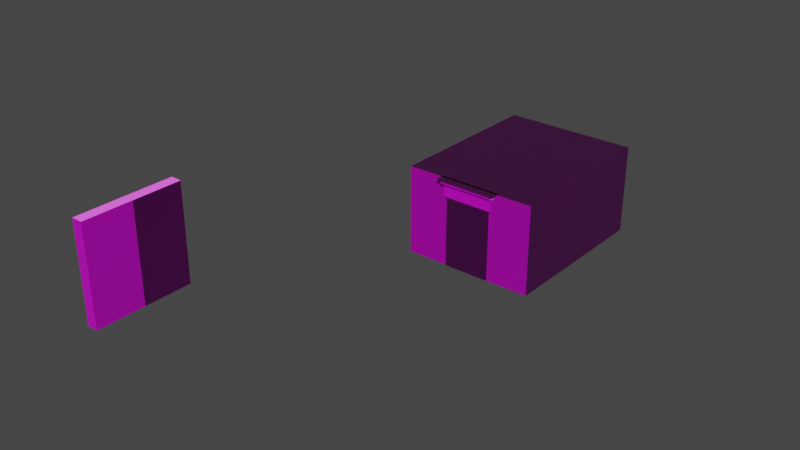 # Source: wall_marble.blend  (saved by Blender 2.83.19; exported with 4.5.12 LTS)
import bpy
from mathutils import Matrix  # noqa: F401  (used for matrix-valued properties, if any)

bpy.ops.wm.read_factory_settings(use_empty=True)
scene = bpy.context.scene
scene.name = 'Scene'

# ---- collections
col_tempio = bpy.data.collections.new('Tempio'); scene.collection.children.link(col_tempio)

# ---- images (referenced by path relative to the original .blend; pixels are not part of the script)
import os
ASSET_DIR = os.environ.get("B2B_ASSET_DIR", "")  # directory of the original .blend (textures are referenced by path, not embedded)
HERE = os.path.dirname(os.path.abspath(__file__))  # packed textures are extracted next to this script under _unpacked/

def load_image(name, relpath, width, height, colorspace="sRGB"):
    """Load a texture the original file referenced (path relative to the .blend, or extracted next to this script)."""
    p = next((c for c in (os.path.join(HERE, relpath), os.path.join(ASSET_DIR, relpath)) if relpath and os.path.exists(c)), "")
    if p:
        img = bpy.data.images.load(p, check_existing=True)
        img.name = name
    else:  # same state as the original file: an image datablock whose file is absent (Cycles renders it pink)
        img = bpy.data.images.new(name, width, height)
        img.source = "FILE"
        img.filepath = "//" + (relpath or name)
    img.colorspace_settings.name = colorspace
    return img
img_tempio_defaultmaterial_basecolor_png_001 = load_image('Tempio_DefaultMaterial_BaseColor.png.001', 'Tempio_DefaultMaterial_BaseColor.png', 1024, 1024, 'sRGB')
img_tempio_defaultmaterial_normal_png_001 = load_image('Tempio_DefaultMaterial_Normal.png.001', 'Tempio_DefaultMaterial_Normal.png', 1024, 1024, 'Non-Color')

# ---- materials (node trees are filled in below, after node groups)
mat_tempio_mat = bpy.data.materials.new('Tempio_mat')
mat_tempio_mat.use_transparent_shadow = False

# ---- material node trees
mat_tempio_mat.use_nodes = True; mat_tempio_mat.node_tree.nodes.clear()
_N = mat_tempio_mat.node_tree.nodes; _L = mat_tempio_mat.node_tree.links
n0 = _N.new('ShaderNodeBsdfPrincipled'); n0.name = 'Principled BSDF'; n0.location = (10, 300)
n0.distribution = 'GGX'
n0.subsurface_method = 'BURLEY'
n0.inputs[3].default_value = 1.45
n0.inputs[27].default_value = (0.0, 0.0, 0.0, 1.0)
n0.inputs[28].default_value = 1.0
n1 = _N.new('ShaderNodeOutputMaterial'); n1.name = 'Material Output'; n1.location = (300, 300)
n2 = _N.new('ShaderNodeNormalMap'); n2.name = 'Normal Map'; n2.location = (-220, -180)
n3 = _N.new('ShaderNodeTexImage'); n3.name = 'Image Texture.001'; n3.location = (-360, 200)
n3.image = img_tempio_defaultmaterial_basecolor_png_001
n4 = _N.new('ShaderNodeTexImage'); n4.name = 'Image Texture'; n4.location = (-540, -180)
n4.image = img_tempio_defaultmaterial_normal_png_001
_L.new(n0.outputs[0], n1.inputs[0])
_L.new(n2.outputs[0], n0.inputs[5])
_L.new(n3.outputs[0], n0.inputs[0])
_L.new(n4.outputs[0], n2.inputs[1])
n1.is_active_output = True

# ---- world
world_world = bpy.data.worlds.new('World'); scene.world = world_world
world_world.use_nodes = True; world_world.node_tree.nodes.clear()
_N = world_world.node_tree.nodes; _L = world_world.node_tree.links
n0 = _N.new('ShaderNodeOutputWorld'); n0.name = 'World Output'; n0.location = (300, 300)
n1 = _N.new('ShaderNodeBackground'); n1.name = 'Background'; n1.location = (10, 300)
n1.inputs[0].default_value = (0.05088, 0.05088, 0.05088, 1.0)
_L.new(n1.outputs[0], n0.inputs[0])
n0.is_active_output = True
world_world.color = (0.05088, 0.05088, 0.05088)
world_world.use_sun_shadow = False
world_world.sun_shadow_jitter_overblur = 0.0

# ---- meshes
me_cube_001 = bpy.data.meshes.new('Cube.001')
me_cube_001.from_pydata([(10.01, -0.1514, -20.88), (10.01, -0.1514, -4.103), (10.01, 0.5032, -20.88), (10.01, 0.5032, -4.103), (21.07, -0.1514, -20.88), (21.07, -0.1514, -4.103), (21.07, 0.5032, -20.88), (21.07, 0.5032, -4.103), (9.567, -0.5923, -4.103), (9.567, 0.5032, -4.103), (21.51, 0.5032, -4.103), (21.51, -0.5923, -4.103), (9.567, -0.5923, -1.04), (9.567, 0.5032, -1.04), (21.51, 0.5032, -1.04), (21.51, -0.5923, -1.04), (8.98, -1.18, -1.04), (8.98, 0.5032, -1.04), (22.1, 0.5032, -1.04), (22.1, -1.18, -1.04), (8.98, -1.18, -0.6477), (8.98, 0.5032, -0.6477), (22.1, 0.5032, -0.6477), (22.1, -1.18, -0.6477), (8.317, -1.843, 0.0), (8.317, 0.5032, 0.0), (22.77, 0.5032, 0.0), (22.77, -1.843, 0.0), (0.0, 0.0, -20.88), (0.0, 0.0, 0.0), (0.0, 39.23, -20.88), (0.0, 39.23, 0.0), (31.08, 0.0, -20.88), (31.08, 0.0, 0.0), (31.08, 39.23, -20.88), (31.08, 39.23, 0.0), (0.0, 0.0, -4.103), (0.0, 39.23, -4.103), (31.08, 39.23, -4.103), (31.08, 0.0, -4.103), (0.0, 39.23, -19.36), (31.08, 39.23, -19.36), (31.08, 0.0, -19.36), (0.0, 0.0, -19.36), (31.08, 10.0, -20.88), (0.0, 33.95, -19.36), (0.0, 33.95, -4.103), (31.08, 33.95, -20.88), (0.0, 33.95, 0.0), (0.0, 33.95, -20.88), (31.08, 33.95, 0.0), (31.08, 33.95, -4.103), (31.08, 33.95, -19.36), (31.08, 23.46, -19.36), (31.08, 23.46, -4.103), (31.08, 23.46, 0.0), (0.0, 23.46, -20.88), (0.0, 23.46, -19.36), (0.0, 23.46, -4.103), (31.08, 23.46, -20.88), (0.0, 23.46, 0.0), (28.83, 39.23, -20.88), (28.83, 39.23, 0.0), (28.83, 0.0, -20.88), (28.83, 0.0, 0.0), (28.83, 0.0, -4.103), (28.83, 39.23, -4.103), (28.83, 39.23, -19.36), (28.83, 0.0, -19.36), (28.83, 33.95, -20.88), (28.83, 33.95, 0.0), (28.83, 23.46, -20.88), (28.83, 23.46, 0.0)], [], [(0, 1, 3, 2), (2, 3, 7, 6), (6, 7, 5, 4), (4, 5, 1, 0), (2, 6, 4, 0), (5, 7, 10, 11), (9, 8, 12, 13), (3, 1, 8, 9), (1, 5, 11, 8), (7, 3, 9, 10), (12, 15, 19, 16), (8, 11, 15, 12), (10, 9, 13, 14), (11, 10, 14, 15), (19, 18, 22, 23), (14, 13, 17, 18), (15, 14, 18, 19), (13, 12, 16, 17), (20, 23, 27, 24), (17, 16, 20, 21), (16, 19, 23, 20), (18, 17, 21, 22), (26, 25, 24, 27), (22, 21, 25, 26), (23, 22, 26, 27), (21, 20, 24, 25), (33, 39, 54, 55), (66, 62, 35, 38), (28, 43, 57, 56), (65, 64, 29, 36), (62, 70, 50, 35), (36, 29, 60, 58), (68, 65, 36, 43), (43, 36, 58, 57), (67, 66, 38, 41), (46, 48, 31, 37), (45, 46, 37, 40), (61, 67, 41, 34), (39, 42, 53, 54), (63, 68, 43, 28), (48, 60, 72, 70), (58, 60, 48, 46), (57, 58, 46, 45), (54, 53, 52, 51), (53, 59, 47, 52), (56, 57, 45, 49), (61, 69, 49, 30), (55, 54, 51, 50), (71, 63, 28, 56), (72, 64, 33, 55), (51, 52, 41, 38), (52, 47, 34, 41), (49, 45, 40, 30), (42, 32, 59, 53), (69, 71, 56, 49), (50, 51, 38, 35), (70, 72, 55, 50), (47, 59, 71, 69), (60, 29, 64, 72), (59, 32, 63, 71), (34, 47, 69, 61), (32, 42, 68, 63), (30, 40, 67, 61), (40, 37, 66, 67), (42, 39, 65, 68), (31, 48, 70, 62), (39, 33, 64, 65), (37, 31, 62, 66)])
_uv = me_cube_001.uv_layers.new(name='UVMap')
_uv.uv.foreach_set('vector', [0.5542, 0.3489, 0.00203, 0.3489, 0.00203, 0.3273, 0.5542, 0.3273, 0.003386, 0.9985, 0.00203, 0.9985, 0.00203, 0.9976, 0.003386, 0.9976, 0.4338, 0.3504, 0.986, 0.3504, 0.986, 0.372, 0.4338, 0.372, 0.5542, 0.9985, 0.00203, 0.9985, 0.00203, 0.634, 0.5542, 0.634, 0.9183, 0.9624, 0.5542, 0.9624, 0.5542, 0.9408, 0.9183, 0.9408, 0.9328, 0.9839, 0.9328, 0.9624, 0.9473, 0.9624, 0.9473, 0.9985, 0.6549, 0.8918, 0.6549, 0.9279, 0.5542, 0.9279, 0.5542, 0.8918, 0.5687, 0.9624, 0.5687, 0.9839, 0.5542, 0.9985, 0.5542, 0.9624, 0.5687, 0.9839, 0.9328, 0.9839, 0.9473, 0.9985, 0.5542, 0.9985, 0.00203, 0.9985, 0.00203, 0.9985, 0.00203, 0.9985, 0.00203, 0.9985, 0.4145, 0.3682, 0.02137, 0.3682, 0.00203, 0.3489, 0.4338, 0.3489, 0.3951, 0.5824, 0.00203, 0.5824, 0.00203, 0.4816, 0.3951, 0.4816, 0.003961, 0.9976, 0.002995, 0.9976, 0.002995, 0.9973, 0.003961, 0.9973, 0.5542, 0.8918, 0.5542, 0.8557, 0.6549, 0.8557, 0.6549, 0.8918, 0.6096, 0.8557, 0.5542, 0.8557, 0.5542, 0.8428, 0.6096, 0.8428, 0.00203, 0.9985, 0.00203, 0.9985, 0.00203, 0.9985, 0.00203, 0.9985, 0.02137, 0.3682, 0.02137, 0.4043, 0.00203, 0.4043, 0.00203, 0.3489, 0.4145, 0.4043, 0.4145, 0.3682, 0.4338, 0.3489, 0.4338, 0.4043, 0.4992, 0.4597, 0.931, 0.4597, 0.9528, 0.4816, 0.4774, 0.4816, 0.5542, 0.8299, 0.6096, 0.8299, 0.6096, 0.8428, 0.5542, 0.8428, 0.986, 0.9408, 0.5542, 0.9408, 0.5542, 0.9279, 0.986, 0.9279, 0.003144, 0.997, 0.004204, 0.997, 0.004204, 0.9971, 0.003144, 0.9971, 0.00203, 0.4043, 0.4774, 0.4043, 0.4774, 0.4816, 0.00203, 0.4816, 0.003144, 0.9971, 0.004204, 0.9971, 0.004258, 0.9971, 0.00309, 0.9971, 0.931, 0.4597, 0.931, 0.4043, 0.9528, 0.4043, 0.9528, 0.4816, 0.4992, 0.4043, 0.4992, 0.4597, 0.4774, 0.4816, 0.4774, 0.4043, 0.6445, 0.1943, 0.6445, 0.1561, 0.8569, 0.1561, 0.8569, 0.1943, 0.9916, 0.001006, 0.9916, 0.0, 0.9921, 0.0, 0.9921, 0.001006, 0.3553, 5.96e-08, 0.3553, 0.01413, 0.1428, 0.01413, 0.1428, 7.743e-08, 0.6236, 0.1561, 0.6236, 0.1943, 0.3553, 0.1943, 0.3553, 0.1561, 0.9927, 0.005125, 0.9927, 0.006384, 0.9921, 0.006384, 0.9921, 0.005125, 0.3553, 0.1561, 0.3553, 0.1943, 0.1428, 0.1943, 0.1428, 0.1561, 0.6236, 0.01413, 0.6236, 0.1561, 0.3553, 0.1561, 0.3553, 0.01413, 0.3553, 0.01413, 0.3553, 0.1561, 0.1428, 0.1561, 0.1428, 0.01413, 0.9916, 0.004746, 0.9916, 0.001006, 0.9921, 0.001006, 0.9921, 0.004746, 0.04779, 0.1561, 0.04779, 0.1943, 2.98e-08, 0.1943, 2.98e-08, 0.1561, 0.04779, 0.01413, 0.04779, 0.1561, 2.98e-08, 0.1561, 8.401e-08, 0.01413, 0.9916, 0.005121, 0.9916, 0.004746, 0.9921, 0.004746, 0.9921, 0.005118, 0.6445, 0.1561, 0.6445, 0.01413, 0.8569, 0.01413, 0.8569, 0.1561, 0.6236, 1.149e-07, 0.6236, 0.01413, 0.3553, 0.01413, 0.3553, 5.96e-08, 0.9997, 0.006384, 0.9997, 0.008886, 0.9927, 0.008886, 0.9927, 0.006384, 0.1428, 0.1561, 0.1428, 0.1943, 0.04779, 0.1943, 0.04779, 0.1561, 0.1428, 0.01413, 0.1428, 0.1561, 0.04779, 0.1561, 0.04779, 0.01413, 0.8569, 0.1561, 0.8569, 0.01413, 0.9519, 0.01413, 0.9519, 0.1561, 0.8569, 0.01413, 0.8569, 8.356e-08, 0.9519, 6.762e-08, 0.9519, 0.01413, 0.1428, 7.743e-08, 0.1428, 0.01413, 0.04779, 0.01413, 0.04779, 8.54e-08, 0.9916, 0.005121, 0.9916, 0.006384, 0.9845, 0.006384, 0.9845, 0.005125, 0.8569, 0.1943, 0.8569, 0.1561, 0.9519, 0.1561, 0.9519, 0.1943, 0.9916, 0.008886, 0.9916, 0.01448, 0.9845, 0.01448, 0.9845, 0.008886, 0.9927, 0.008886, 0.9927, 0.01448, 0.9921, 0.01448, 0.9921, 0.008886, 0.9519, 0.1561, 0.9519, 0.01413, 0.9997, 0.01413, 0.9997, 0.1561, 0.9519, 0.01413, 0.9519, 6.762e-08, 0.9997, 5.96e-08, 0.9997, 0.01413, 0.04779, 8.54e-08, 0.04779, 0.01413, 8.401e-08, 0.01413, 8.941e-08, 8.941e-08, 0.6445, 0.01413, 0.6445, 1.192e-07, 0.8569, 8.356e-08, 0.8569, 0.01413, 0.9916, 0.006384, 0.9916, 0.008886, 0.9845, 0.008886, 0.9845, 0.006384, 0.9519, 0.1943, 0.9519, 0.1561, 0.9997, 0.1561, 0.9997, 0.1943, 0.9927, 0.006384, 0.9927, 0.008886, 0.9921, 0.008886, 0.9921, 0.006384, 0.9921, 0.006384, 0.9921, 0.008886, 0.9916, 0.008886, 0.9916, 0.006384, 0.9997, 0.008886, 0.9997, 0.01448, 0.9927, 0.01448, 0.9927, 0.008886, 0.9921, 0.008886, 0.9921, 0.01448, 0.9916, 0.01448, 0.9916, 0.008886, 0.9921, 0.005125, 0.9921, 0.006384, 0.9916, 0.006384, 0.9916, 0.005121, 0.6445, 1.192e-07, 0.6445, 0.01413, 0.6236, 0.01413, 0.6236, 1.149e-07, 0.9845, 0.005118, 0.9845, 0.004746, 0.9916, 0.004746, 0.9916, 0.005121, 0.9845, 0.004746, 0.9845, 0.001006, 0.9916, 0.001006, 0.9916, 0.004746, 0.6445, 0.01413, 0.6445, 0.1561, 0.6236, 0.1561, 0.6236, 0.01413, 0.9997, 0.005125, 0.9997, 0.006384, 0.9927, 0.006384, 0.9927, 0.005125, 0.6445, 0.1561, 0.6445, 0.1943, 0.6236, 0.1943, 0.6236, 0.1561, 0.9845, 0.001006, 0.9845, 0.0, 0.9916, 0.0, 0.9916, 0.001006])
_ca = me_cube_001.color_attributes.new('Col', 'BYTE_COLOR', 'CORNER')
_ca.data.foreach_set('color', [1.0, 0.0, 0.0, 1.0, 1.0, 0.0, 0.0, 1.0, 1.0, 0.0, 0.0, 1.0, 1.0, 0.0, 0.0, 1.0, 1.0, 0.0, 0.0, 1.0, 1.0, 0.0, 0.0, 1.0, 1.0, 0.0, 0.0, 1.0, 1.0, 0.0, 0.0, 1.0, 1.0, 0.0, 0.0, 1.0, 1.0, 0.0, 0.0, 1.0, 1.0, 0.0, 0.0, 1.0, 1.0, 0.0, 0.0, 1.0, 0.0, 0.0, 1.0, 1.0, 0.0, 0.0, 1.0, 1.0, 0.0, 0.0, 1.0, 1.0, 0.0, 0.0, 1.0, 1.0, 1.0, 0.0, 0.0, 1.0, 1.0, 0.0, 0.0, 1.0, 1.0, 0.0, 0.0, 1.0, 1.0, 0.0, 0.0, 1.0, 1.0, 0.0, 0.0, 1.0, 1.0, 0.0, 0.0, 1.0, 1.0, 0.0, 0.0, 1.0, 1.0, 0.0, 0.0, 1.0, 0.0, 1.0, 1.0, 1.0, 0.0, 1.0, 1.0, 1.0, 0.0, 1.0, 1.0, 1.0, 0.0, 1.0, 1.0, 1.0, 1.0, 0.0, 0.0, 1.0, 1.0, 0.0, 0.0, 1.0, 1.0, 0.0, 0.0, 1.0, 1.0, 0.0, 0.0, 1.0, 1.0, 0.0, 0.0, 1.0, 1.0, 0.0, 0.0, 1.0, 1.0, 0.0, 0.0, 1.0, 1.0, 0.0, 0.0, 1.0, 1.0, 0.0, 0.0, 1.0, 1.0, 0.0, 0.0, 1.0, 1.0, 0.0, 0.0, 1.0, 1.0, 0.0, 0.0, 1.0, 0.0, 1.0, 1.0, 1.0, 0.0, 1.0, 1.0, 1.0, 0.0, 1.0, 1.0, 1.0, 0.0, 1.0, 1.0, 1.0, 0.0, 1.0, 1.0, 1.0, 0.0, 1.0, 1.0, 1.0, 0.0, 1.0, 1.0, 1.0, 0.0, 1.0, 1.0, 1.0, 1.0, 0.0, 0.0, 1.0, 1.0, 0.0, 0.0, 1.0, 1.0, 0.0, 0.0, 1.0, 1.0, 0.0, 0.0, 1.0, 0.0, 1.0, 1.0, 1.0, 0.0, 1.0, 1.0, 1.0, 0.0, 1.0, 1.0, 1.0, 0.0, 1.0, 1.0, 1.0, 0.0, 1.0, 1.0, 1.0, 0.0, 1.0, 1.0, 1.0, 0.0, 1.0, 1.0, 1.0, 0.0, 1.0, 1.0, 1.0, 1.0, 0.0, 0.0, 1.0, 1.0, 0.0, 0.0, 1.0, 1.0, 0.0, 0.0, 1.0, 1.0, 0.0, 0.0, 1.0, 1.0, 0.0, 0.0, 1.0, 1.0, 0.0, 0.0, 1.0, 1.0, 0.0, 0.0, 1.0, 1.0, 0.0, 0.0, 1.0, 0.0, 1.0, 1.0, 1.0, 0.0, 1.0, 1.0, 1.0, 0.0, 1.0, 1.0, 1.0, 0.0, 1.0, 1.0, 1.0, 0.0, 1.0, 1.0, 1.0, 0.0, 1.0, 1.0, 1.0, 0.0, 1.0, 1.0, 1.0, 0.0, 1.0, 1.0, 1.0, 0.0, 1.0, 1.0, 1.0, 0.0, 1.0, 1.0, 1.0, 0.0, 1.0, 1.0, 1.0, 0.0, 1.0, 1.0, 1.0, 0.0, 1.0, 1.0, 1.0, 0.0, 1.0, 1.0, 1.0, 0.0, 1.0, 1.0, 1.0, 0.0, 1.0, 1.0, 1.0, 1.0, 0.0, 0.0, 1.0, 1.0, 0.0, 0.0, 1.0, 1.0, 0.0, 0.0, 1.0, 1.0, 0.0, 0.0, 1.0, 1.0, 0.0, 0.0, 1.0, 1.0, 0.0, 0.0, 1.0, 1.0, 0.0, 0.0, 1.0, 1.0, 0.0, 0.0, 1.0, 1.0, 0.0, 0.0, 1.0, 1.0, 0.0, 0.0, 1.0, 1.0, 0.0, 0.0, 1.0, 1.0, 0.0, 0.0, 1.0, 0.0, 1.0, 1.0, 1.0, 0.0, 1.0, 1.0, 1.0, 0.0, 1.0, 1.0, 1.0, 0.0, 1.0, 1.0, 1.0, 0.0, 1.0, 1.0, 1.0, 0.0, 1.0, 1.0, 1.0, 0.0, 1.0, 1.0, 1.0, 0.0, 1.0, 1.0, 1.0, 0.0, 1.0, 0.0, 1.0, 0.0, 1.0, 0.0, 1.0, 0.0, 1.0, 0.0, 1.0, 0.0, 1.0, 0.0, 1.0, 0.0, 1.0, 0.0, 1.0, 0.0, 1.0, 0.0, 1.0, 0.0, 1.0, 0.0, 1.0, 0.0, 1.0, 0.0, 1.0, 1.0, 1.0, 0.0, 1.0, 1.0, 1.0, 0.0, 1.0, 1.0, 1.0, 0.0, 1.0, 1.0, 1.0, 0.0, 1.0, 0.0, 1.0, 0.0, 1.0, 0.0, 1.0, 0.0, 1.0, 0.0, 1.0, 0.0, 1.0, 0.0, 1.0, 0.0, 1.0, 1.0, 0.0, 0.0, 1.0, 1.0, 0.0, 0.0, 1.0, 1.0, 0.0, 0.0, 1.0, 1.0, 0.0, 0.0, 1.0, 0.0, 1.0, 0.0, 1.0, 0.0, 1.0, 0.0, 1.0, 0.0, 1.0, 0.0, 1.0, 0.0, 1.0, 0.0, 1.0, 1.0, 0.0, 0.0, 1.0, 1.0, 0.0, 0.0, 1.0, 1.0, 0.0, 0.0, 1.0, 1.0, 0.0, 0.0, 1.0, 1.0, 0.0, 0.0, 1.0, 1.0, 0.0, 0.0, 1.0, 1.0, 0.0, 0.0, 1.0, 1.0, 0.0, 0.0, 1.0, 1.0, 0.0, 0.0, 1.0, 1.0, 0.0, 0.0, 1.0, 1.0, 0.0, 0.0, 1.0, 1.0, 0.0, 0.0, 1.0, 0.0, 1.0, 0.0, 1.0, 0.0, 1.0, 0.0, 1.0, 0.0, 1.0, 0.0, 1.0, 0.0, 1.0, 0.0, 1.0, 1.0, 0.0, 0.0, 1.0, 1.0, 0.0, 0.0, 1.0, 1.0, 0.0, 0.0, 1.0, 1.0, 0.0, 0.0, 1.0, 1.0, 1.0, 0.0, 1.0, 1.0, 1.0, 0.0, 1.0, 1.0, 1.0, 0.0, 1.0, 1.0, 1.0, 0.0, 1.0, 1.0, 0.0, 0.0, 1.0, 1.0, 0.0, 0.0, 1.0, 1.0, 0.0, 0.0, 1.0, 1.0, 0.0, 0.0, 1.0, 1.0, 1.0, 0.0, 1.0, 1.0, 1.0, 0.0, 1.0, 1.0, 1.0, 0.0, 1.0, 1.0, 1.0, 0.0, 1.0, 1.0, 0.0, 0.0, 1.0, 1.0, 0.0, 0.0, 1.0, 1.0, 0.0, 0.0, 1.0, 1.0, 0.0, 0.0, 1.0, 0.0, 1.0, 0.0, 1.0, 0.0, 1.0, 0.0, 1.0, 0.0, 1.0, 0.0, 1.0, 0.0, 1.0, 0.0, 1.0, 1.0, 0.0, 0.0, 1.0, 1.0, 0.0, 0.0, 1.0, 1.0, 0.0, 0.0, 1.0, 1.0, 0.0, 0.0, 1.0, 1.0, 0.0, 0.0, 1.0, 1.0, 0.0, 0.0, 1.0, 1.0, 0.0, 0.0, 1.0, 1.0, 0.0, 0.0, 1.0, 1.0, 1.0, 0.0, 1.0, 1.0, 1.0, 0.0, 1.0, 1.0, 1.0, 0.0, 1.0, 1.0, 1.0, 0.0, 1.0, 1.0, 1.0, 0.0, 1.0, 1.0, 1.0, 0.0, 1.0, 1.0, 1.0, 0.0, 1.0, 1.0, 1.0, 0.0, 1.0, 1.0, 0.0, 0.0, 1.0, 1.0, 0.0, 0.0, 1.0, 1.0, 0.0, 0.0, 1.0, 1.0, 0.0, 0.0, 1.0, 0.0, 1.0, 0.0, 1.0, 0.0, 1.0, 0.0, 1.0, 0.0, 1.0, 0.0, 1.0, 0.0, 1.0, 0.0, 1.0, 1.0, 0.0, 0.0, 1.0, 1.0, 0.0, 0.0, 1.0, 1.0, 0.0, 0.0, 1.0, 1.0, 0.0, 0.0, 1.0, 1.0, 0.0, 0.0, 1.0, 1.0, 0.0, 0.0, 1.0, 1.0, 0.0, 0.0, 1.0, 1.0, 0.0, 0.0, 1.0, 1.0, 0.0, 0.0, 1.0, 1.0, 0.0, 0.0, 1.0, 1.0, 0.0, 0.0, 1.0, 1.0, 0.0, 0.0, 1.0, 1.0, 1.0, 0.0, 1.0, 1.0, 1.0, 0.0, 1.0, 1.0, 1.0, 0.0, 1.0, 1.0, 1.0, 0.0, 1.0, 1.0, 1.0, 0.0, 1.0, 1.0, 1.0, 0.0, 1.0, 1.0, 1.0, 0.0, 1.0, 1.0, 1.0, 0.0, 1.0, 1.0, 1.0, 0.0, 1.0, 1.0, 1.0, 0.0, 1.0, 1.0, 1.0, 0.0, 1.0, 1.0, 1.0, 0.0, 1.0, 1.0, 0.0, 0.0, 1.0, 1.0, 0.0, 0.0, 1.0, 1.0, 0.0, 0.0, 1.0, 1.0, 0.0, 0.0, 1.0, 0.0, 1.0, 0.0, 1.0, 0.0, 1.0, 0.0, 1.0, 0.0, 1.0, 0.0, 1.0, 0.0, 1.0, 0.0, 1.0, 1.0, 0.0, 0.0, 1.0, 1.0, 0.0, 0.0, 1.0, 1.0, 0.0, 0.0, 1.0, 1.0, 0.0, 0.0, 1.0, 1.0, 0.0, 0.0, 1.0, 1.0, 0.0, 0.0, 1.0, 1.0, 0.0, 0.0, 1.0, 1.0, 0.0, 0.0, 1.0, 1.0, 0.0, 0.0, 1.0, 1.0, 0.0, 0.0, 1.0, 1.0, 0.0, 0.0, 1.0, 1.0, 0.0, 0.0, 1.0, 1.0, 0.0, 0.0, 1.0, 1.0, 0.0, 0.0, 1.0, 1.0, 0.0, 0.0, 1.0, 1.0, 0.0, 0.0, 1.0, 1.0, 0.0, 0.0, 1.0, 1.0, 0.0, 0.0, 1.0, 1.0, 0.0, 0.0, 1.0, 1.0, 0.0, 0.0, 1.0, 1.0, 1.0, 0.0, 1.0, 1.0, 1.0, 0.0, 1.0, 1.0, 1.0, 0.0, 1.0, 1.0, 1.0, 0.0, 1.0, 1.0, 1.0, 0.0, 1.0, 1.0, 1.0, 0.0, 1.0, 1.0, 1.0, 0.0, 1.0, 1.0, 1.0, 0.0, 1.0, 1.0, 0.0, 0.0, 1.0, 1.0, 0.0, 0.0, 1.0, 1.0, 0.0, 0.0, 1.0, 1.0, 0.0, 0.0, 1.0, 1.0, 0.0, 0.0, 1.0, 1.0, 0.0, 0.0, 1.0, 1.0, 0.0, 0.0, 1.0, 1.0, 0.0, 0.0, 1.0, 1.0, 0.0, 0.0, 1.0, 1.0, 0.0, 0.0, 1.0, 1.0, 0.0, 0.0, 1.0, 1.0, 0.0, 0.0, 1.0, 0.0, 1.0, 0.0, 1.0, 0.0, 1.0, 0.0, 1.0, 0.0, 1.0, 0.0, 1.0, 0.0, 1.0, 0.0, 1.0, 0.0, 1.0, 0.0, 1.0, 0.0, 1.0, 0.0, 1.0, 0.0, 1.0, 0.0, 1.0, 0.0, 1.0, 0.0, 1.0])
me_cube_001.materials.append(mat_tempio_mat)
me_cube_001.use_remesh_fix_poles = True
me_cube_001.use_remesh_preserve_attributes = False
me_cube_001.use_mirror_vertex_groups = False
me_cube_001.update()
me_cube_002 = bpy.data.meshes.new('Cube.002')
me_cube_002.from_pydata([(2.248, 10.0, 0.0), (2.248, 10.0, 20.0), (2.248, 0.0, 20.0), (2.248, 0.0, 0.0), (0.0, 10.0, 0.0), (0.0, 10.0, 20.0), (0.0, 0.0, 0.0), (0.0, 0.0, 20.0)], [], [(2, 3, 0, 1), (5, 7, 2, 1), (0, 3, 6, 4), (7, 5, 4, 6), (4, 5, 1, 0), (7, 6, 3, 2)])
_uv = me_cube_002.uv_layers.new(name='UVMap')
_uv.uv.foreach_set('vector', [0.4035, 0.1937, 0.4035, 0.03209, 0.3312, 0.03209, 0.3312, 0.1937, 0.8736, 0.6237, 0.8736, 0.5369, 0.8922, 0.5369, 0.8922, 0.6237, 0.8736, 0.6237, 0.8736, 0.5369, 0.8922, 0.5369, 0.8922, 0.6237, 0.4036, 0.1937, 0.3313, 0.1937, 0.3313, 0.03209, 0.4036, 0.03209, 0.8922, 0.7098, 0.8922, 0.5369, 0.8736, 0.5369, 0.8736, 0.7098, 0.8922, 0.5369, 0.8922, 0.7098, 0.8736, 0.7098, 0.8736, 0.5369])
_ca = me_cube_002.color_attributes.new('Col', 'BYTE_COLOR', 'CORNER')
_ca.data.foreach_set('color', [0.0, 1.0, 0.0, 1.0, 1.0, 1.0, 0.0, 1.0, 1.0, 1.0, 0.0, 1.0, 0.0, 1.0, 0.0, 1.0, 1.0, 0.0, 0.0, 1.0, 1.0, 0.0, 0.0, 1.0, 1.0, 0.0, 0.0, 1.0, 1.0, 0.0, 0.0, 1.0, 1.0, 0.0, 0.0, 1.0, 1.0, 0.0, 0.0, 1.0, 1.0, 0.0, 0.0, 1.0, 1.0, 0.0, 0.0, 1.0, 0.0, 1.0, 0.0, 1.0, 0.0, 1.0, 0.0, 1.0, 1.0, 1.0, 0.0, 1.0, 1.0, 1.0, 0.0, 1.0, 1.0, 1.0, 0.0, 1.0, 0.0, 1.0, 0.0, 1.0, 0.0, 1.0, 0.0, 1.0, 1.0, 1.0, 0.0, 1.0, 0.0, 1.0, 0.0, 1.0, 1.0, 1.0, 0.0, 1.0, 1.0, 1.0, 0.0, 1.0, 0.0, 1.0, 0.0, 1.0])
me_cube_002.materials.append(mat_tempio_mat)
me_cube_002.use_remesh_fix_poles = True
me_cube_002.use_remesh_preserve_attributes = False
me_cube_002.use_mirror_vertex_groups = False
me_cube_002.update()
me_cube_004 = bpy.data.meshes.new('Cube.004')
me_cube_004.from_pydata([(2.248, 10.0, 0.0), (2.248, 10.0, 20.0), (2.248, 0.0, 20.0), (2.248, 0.0, 0.0), (0.0, 10.0, 0.0), (0.0, 10.0, 20.0), (0.0, 0.0, 0.0), (0.0, 0.0, 20.0)], [], [(2, 3, 0, 1), (5, 7, 2, 1), (0, 3, 6, 4), (7, 5, 4, 6), (4, 5, 1, 0), (7, 6, 3, 2)])
_uv = me_cube_004.uv_layers.new(name='UVMap')
_uv.uv.foreach_set('vector', [0.001679, 0.9983, 0.5533, 0.9983, 0.5533, 0.6347, 0.001679, 0.6347, 0.8736, 0.6237, 0.8736, 0.5369, 0.8922, 0.5369, 0.8922, 0.6237, 0.8736, 0.6237, 0.8736, 0.5369, 0.8922, 0.5369, 0.8922, 0.6237, 0.001679, 0.9986, 0.001679, 0.6351, 0.5533, 0.6351, 0.5533, 0.9986, 0.8922, 0.7098, 0.8922, 0.5369, 0.8736, 0.5369, 0.8736, 0.7098, 0.8922, 0.5369, 0.8922, 0.7098, 0.8736, 0.7098, 0.8736, 0.5369])
_ca = me_cube_004.color_attributes.new('Col', 'BYTE_COLOR', 'CORNER')
_ca.data.foreach_set('color', [0.0, 1.0, 0.0, 1.0, 1.0, 1.0, 0.0, 1.0, 1.0, 1.0, 0.0, 1.0, 0.0, 1.0, 0.0, 1.0, 1.0, 0.0, 0.0, 1.0, 1.0, 0.0, 0.0, 1.0, 1.0, 0.0, 0.0, 1.0, 1.0, 0.0, 0.0, 1.0, 1.0, 0.0, 0.0, 1.0, 1.0, 0.0, 0.0, 1.0, 1.0, 0.0, 0.0, 1.0, 1.0, 0.0, 0.0, 1.0, 0.0, 1.0, 0.0, 1.0, 0.0, 1.0, 0.0, 1.0, 1.0, 1.0, 0.0, 1.0, 1.0, 1.0, 0.0, 1.0, 1.0, 1.0, 0.0, 1.0, 0.0, 1.0, 0.0, 1.0, 0.0, 1.0, 0.0, 1.0, 1.0, 1.0, 0.0, 1.0, 0.0, 1.0, 0.0, 1.0, 1.0, 1.0, 0.0, 1.0, 1.0, 1.0, 0.0, 1.0, 0.0, 1.0, 0.0, 1.0])
me_cube_004.materials.append(mat_tempio_mat)
me_cube_004.use_remesh_fix_poles = True
me_cube_004.use_remesh_preserve_attributes = False
me_cube_004.use_mirror_vertex_groups = False
me_cube_004.update()

# ---- objects
ob_cube = bpy.data.objects.new('Cube', me_cube_001)
ob_wall_marble_void = bpy.data.objects.new('wall_marble_void', me_cube_002)
ob_wall_marble_door = bpy.data.objects.new('wall_marble_door', me_cube_004)

# ---- transforms, parenting, visibility, modifiers, constraints
ob_cube.location = (0.0, 74.0, 0.0)
ob_cube.lineart.crease_threshold = 0.0
ob_wall_marble_void.location = (0.0, -10.0, 0.0)
ob_wall_marble_void.lineart.crease_threshold = 0.0
ob_wall_marble_door.location = (0.0, 0.0, 0.0)
ob_wall_marble_door.lineart.crease_threshold = 0.0

# ---- collection membership
col_tempio.objects.link(ob_cube)
col_tempio.objects.link(ob_wall_marble_void)
col_tempio.objects.link(ob_wall_marble_door)

# ---- scene / render settings (as saved in the file)
scene.frame_start = 1; scene.frame_end = 250; scene.frame_set(26)
scene.render.engine = 'BLENDER_EEVEE_NEXT'
scene.cycles.use_denoising = False
scene.cycles.samples = 128
scene.cycles.sampling_pattern = 'TABULATED_SOBOL'
scene.cycles.use_adaptive_sampling = False
scene.cycles.use_light_tree = False
scene.view_settings.view_transform = 'Filmic'
bpy.context.view_layer.update()

# ---- added for rendering (the .blend has no active camera and no usable light): camera, sun
cam_auto = bpy.data.cameras.new('AutoCamera')
cam_auto.lens = 50.0
cam_auto.sensor_width = 36.0
cam_auto.clip_end = 2167.72
ob_auto_camera = bpy.data.objects.new('AutoCamera', cam_auto)
scene.collection.objects.link(ob_auto_camera)
ob_auto_camera.location = (139.059, -96.6079, 98.3721)
ob_auto_camera.rotation_euler = (1.09748, -7.21219e-08, 0.694738)
scene.camera = ob_auto_camera
light_auto_sun = bpy.data.lights.new('AutoSun', 'SUN')
light_auto_sun.energy = 3.0
light_auto_sun.angle = 0.0523599
ob_auto_sun = bpy.data.objects.new('AutoSun', light_auto_sun)
scene.collection.objects.link(ob_auto_sun)
ob_auto_sun.rotation_euler = (0.872665, 0.174533, 0.523599)
bpy.context.view_layer.update()

